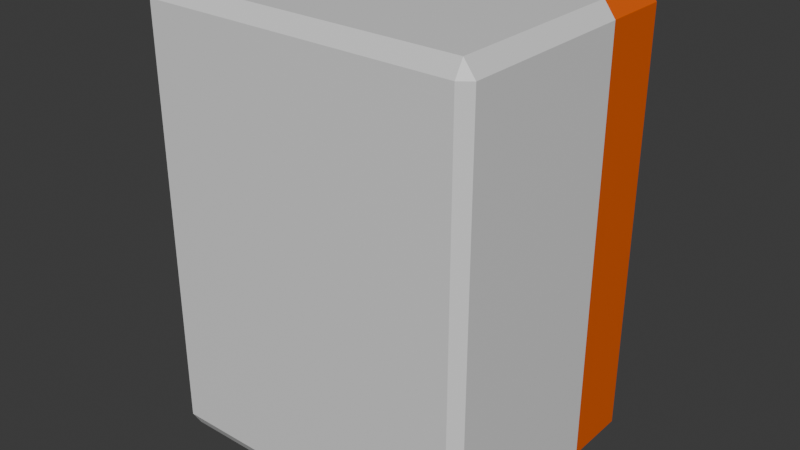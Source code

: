 # Source: Haku.blend  (saved by Blender 4.4.32; exported with 4.5.12 LTS)
import bpy
from mathutils import Matrix  # noqa: F401  (used for matrix-valued properties, if any)

bpy.ops.wm.read_factory_settings(use_empty=True)
scene = bpy.context.scene
scene.name = 'Scene'

# ---- collections
col_collection = bpy.data.collections.new('Collection'); scene.collection.children.link(col_collection)

# ---- materials (node trees are filled in below, after node groups)
mat_material = bpy.data.materials.new('Material')
mat_material.alpha_threshold = 0.0
mat_material.roughness = 0.5
mat_material.line_color = (0.0, 0.0, 0.0, 1.0)
mat_x = bpy.data.materials.new('マテリアル')

# ---- material node trees
mat_material.use_nodes = True; mat_material.node_tree.nodes.clear()
_N = mat_material.node_tree.nodes; _L = mat_material.node_tree.links
n0 = _N.new('ShaderNodeOutputMaterial'); n0.name = 'Material Output'; n0.location = (300, 300)
n1 = _N.new('ShaderNodeBsdfPrincipled'); n1.name = 'Principled BSDF'; n1.location = (10, 300)
n1.inputs[0].default_value = (0.8002, 0.1153, 0.0, 1.0)
n1.inputs[3].default_value = 1.45
_L.new(n1.outputs[0], n0.inputs[0])
n0.is_active_output = True
mat_x.use_nodes = True; mat_x.node_tree.nodes.clear()
_N = mat_x.node_tree.nodes; _L = mat_x.node_tree.links
n0 = _N.new('ShaderNodeBsdfPrincipled'); n0.name = 'プリンシプルBSDF'; n0.location = (10, 300)
n1 = _N.new('ShaderNodeOutputMaterial'); n1.name = 'マテリアル出力'; n1.location = (300, 300)
_L.new(n0.outputs[0], n1.inputs[0])
n1.is_active_output = True

# ---- world
world_world = bpy.data.worlds.new('World'); scene.world = world_world
world_world.use_nodes = True; world_world.node_tree.nodes.clear()
_N = world_world.node_tree.nodes; _L = world_world.node_tree.links
n0 = _N.new('ShaderNodeOutputWorld'); n0.name = 'World Output'; n0.location = (300, 300)
n1 = _N.new('ShaderNodeBackground'); n1.name = 'Background'; n1.location = (10, 300)
n1.inputs[0].default_value = (0.05088, 0.05088, 0.05088, 1.0)
_L.new(n1.outputs[0], n0.inputs[0])
n0.is_active_output = True
world_world.color = (0.05088, 0.05088, 0.05088)
world_world.sun_shadow_jitter_overblur = 0.0

# ---- meshes
me_cube = bpy.data.meshes.new('Cube')
me_cube.from_pydata([(1.0, 0.9335, 0.9335), (0.9335, 1.0, 0.9335), (0.9335, 0.9335, 1.0), (0.9335, 0.9335, -1.0), (0.9335, 1.0, -0.9335), (1.0, 0.9335, -0.9335), (1.0, -0.9335, 0.9335), (0.9335, -0.9335, 1.0), (0.9335, -1.0, 0.9335), (1.0, -0.9335, -0.9335), (0.9335, -1.0, -0.9335), (0.9335, -0.9335, -1.0), (-0.9335, 1.0, 0.9335), (-1.0, 0.9335, 0.9335), (-0.9335, 0.9335, 1.0), (-0.9335, 0.9335, -1.0), (-1.0, 0.9335, -0.9335), (-0.9335, 1.0, -0.9335), (-1.0, -0.9335, 0.9335), (-0.9335, -1.0, 0.9335), (-0.9335, -0.9335, 1.0), (-1.0, -0.9335, -0.9335), (-0.9335, -0.9335, -1.0), (-0.9335, -1.0, -0.9335), (-1.0, 0.5665, -0.9335), (-0.9335, 0.5665, -1.0), (-0.9335, 0.4335, -1.0), (-1.0, 0.4335, -0.9335), (0.9335, 0.5665, 1.0), (0.9335, 0.4335, 1.0), (1.0, 0.4335, 0.9335), (1.0, 0.5665, 0.9335), (-0.9335, 0.5665, 1.0), (-1.0, 0.5665, 0.9335), (-1.0, 0.4335, 0.9335), (-0.9335, 0.4335, 1.0), (0.9335, 0.5665, -1.0), (1.0, 0.5665, -0.9335), (1.0, 0.4335, -0.9335), (0.9335, 0.4335, -1.0)], [], [(29, 35, 20, 7), (21, 18, 34, 27), (2, 14, 32, 28), (17, 12, 1, 4), (10, 8, 19, 23), (38, 30, 6, 9), (24, 33, 13, 16), (15, 3, 36, 25), (26, 39, 11, 22), (0, 1, 2), (3, 4, 5), (6, 7, 8), (9, 10, 11), (12, 13, 14), (15, 16, 17), (18, 19, 20), (21, 22, 23), (24, 25, 26, 27), (28, 29, 30, 31), (32, 33, 34, 35), (36, 37, 38, 39), (3, 15, 17, 4), (0, 5, 4, 1), (23, 19, 18, 21), (8, 10, 9, 6), (12, 17, 16, 13), (7, 20, 19, 8), (22, 11, 10, 23), (32, 14, 13, 33), (14, 2, 1, 12), (36, 3, 5, 37), (15, 25, 24, 16), (26, 22, 21, 27), (2, 28, 31, 0), (29, 7, 6, 30), (20, 35, 34, 18), (11, 39, 38, 9), (30, 38, 37, 31), (39, 26, 25, 36), (33, 24, 27, 34), (35, 29, 28, 32), (5, 0, 31, 37)])
me_cube.polygons.foreach_set('material_index', [1, 1, 0, 0, 1, 1, 0, 0, 1, 0, 0, 1, 1, 0, 0, 1, 1, 0, 0, 0, 0, 0, 0, 1, 1, 0, 1, 1, 0, 0, 0, 0, 1, 0, 1, 1, 1, 0, 0, 0, 0, 0])
_uv = me_cube.uv_layers.new(name='UVMap')
_uv.uv.foreach_set('vector', [0.6333, 0.5708, 0.8667, 0.5708, 0.8667, 0.7417, 0.6333, 0.7417, 0.3833, 0.008314, 0.6167, 0.008314, 0.6167, 0.1792, 0.3833, 0.1792, 0.6333, 0.5083, 0.8667, 0.5083, 0.8667, 0.5542, 0.6333, 0.5542, 0.3833, 0.2583, 0.6167, 0.2583, 0.6167, 0.4917, 0.3833, 0.4917, 0.3833, 0.7583, 0.6167, 0.7583, 0.6167, 0.9917, 0.3833, 0.9917, 0.3833, 0.5708, 0.6167, 0.5708, 0.6167, 0.7417, 0.3833, 0.7417, 0.3833, 0.1958, 0.6167, 0.1958, 0.6167, 0.2417, 0.3833, 0.2417, 0.1333, 0.5083, 0.3667, 0.5083, 0.3667, 0.5542, 0.1333, 0.5542, 0.1333, 0.5708, 0.3667, 0.5708, 0.3667, 0.7417, 0.1333, 0.7417, 0.6167, 0.5, 0.6167, 0.4917, 0.625, 0.4917, 0.3667, 0.5083, 0.3667, 0.5, 0.375, 0.5083, 0.6167, 0.75, 0.625, 0.7583, 0.6167, 0.7583, 0.375, 0.7417, 0.3667, 0.75, 0.3667, 0.7417, 0.6167, 0.25, 0.6167, 0.2417, 0.625, 0.2417, 0.1333, 0.5083, 0.125, 0.5083, 0.1333, 0.5, 0.6167, 0.008314, 0.6167, 0.0, 0.625, 0.008314, 0.125, 0.7417, 0.1333, 0.7417, 0.1333, 0.75, 0.125, 0.5542, 0.1333, 0.5542, 0.1333, 0.5625, 0.125, 0.5625, 0.6333, 0.5542, 0.6333, 0.5708, 0.6167, 0.5708, 0.6167, 0.5542, 0.625, 0.1958, 0.6167, 0.1958, 0.6167, 0.1875, 0.625, 0.1875, 0.3667, 0.5542, 0.3833, 0.5542, 0.3833, 0.5708, 0.3667, 0.5708, 0.3667, 0.5083, 0.1333, 0.5083, 0.1333, 0.5, 0.3667, 0.5, 0.6167, 0.5083, 0.3833, 0.5083, 0.3833, 0.4917, 0.6167, 0.4917, 0.3833, 0.0, 0.6167, 0.0, 0.6167, 0.008314, 0.3833, 0.008314, 0.6167, 0.7583, 0.3833, 0.7583, 0.3833, 0.7417, 0.6167, 0.7417, 0.6167, 0.2583, 0.3833, 0.2583, 0.3833, 0.2417, 0.6167, 0.2417, 0.625, 0.7583, 0.625, 0.9917, 0.6167, 0.9917, 0.6167, 0.7583, 0.1333, 0.7417, 0.3667, 0.7417, 0.3667, 0.75, 0.1333, 0.75, 0.625, 0.1958, 0.625, 0.2417, 0.6167, 0.2417, 0.6167, 0.1958, 0.625, 0.2583, 0.625, 0.4917, 0.6167, 0.4917, 0.6167, 0.2583, 0.3667, 0.5542, 0.3667, 0.5083, 0.3833, 0.5083, 0.3833, 0.5542, 0.1333, 0.5083, 0.1333, 0.5542, 0.125, 0.5542, 0.125, 0.5083, 0.1333, 0.5708, 0.1333, 0.7417, 0.125, 0.7417, 0.125, 0.5708, 0.6333, 0.5083, 0.6333, 0.5542, 0.6167, 0.5542, 0.6167, 0.5083, 0.6333, 0.5708, 0.6333, 0.7417, 0.6167, 0.7417, 0.6167, 0.5708, 0.625, 0.008314, 0.625, 0.1792, 0.6167, 0.1792, 0.6167, 0.008314, 0.3667, 0.7417, 0.3667, 0.5708, 0.3833, 0.5708, 0.3833, 0.7417, 0.6167, 0.5708, 0.3833, 0.5708, 0.3833, 0.5542, 0.6167, 0.5542, 0.3667, 0.5708, 0.1333, 0.5708, 0.1333, 0.5542, 0.3667, 0.5542, 0.6167, 0.1958, 0.3833, 0.1958, 0.3833, 0.1792, 0.6167, 0.1792, 0.8667, 0.5708, 0.6333, 0.5708, 0.6333, 0.5542, 0.8667, 0.5542, 0.3833, 0.5083, 0.6167, 0.5083, 0.6167, 0.5542, 0.3833, 0.5542])
me_cube.materials.append(mat_material)
me_cube.materials.append(mat_x)
me_cube.use_mirror_vertex_groups = False
me_cube.update()

# ---- objects
ob_cube = bpy.data.objects.new('Cube', me_cube)

# ---- transforms, parenting, visibility, modifiers, constraints
ob_cube.location = (0.0, 0.0, 1.476)
ob_cube.scale = (0.9734, 0.7648, 1.301)
ob_cube.lock_rotations_4d = False
ob_cube.empty_display_type = 'ARROWS'
ob_cube.lineart.crease_threshold = 0.0

# ---- collection membership
col_collection.objects.link(ob_cube)

# ---- scene / render settings (as saved in the file)
scene.frame_start = 1; scene.frame_end = 250; scene.frame_set(1)
scene.render.engine = 'BLENDER_EEVEE_NEXT'
bpy.context.view_layer.update()

# ---- added for rendering (the .blend has no active camera and no usable light): camera, sun
cam_auto = bpy.data.cameras.new('AutoCamera')
cam_auto.lens = 50.0
cam_auto.sensor_width = 36.0
cam_auto.clip_end = 1000.0
ob_auto_camera = bpy.data.objects.new('AutoCamera', cam_auto)
scene.collection.objects.link(ob_auto_camera)
ob_auto_camera.location = (3.32364, -3.98837, 4.1346)
ob_auto_camera.rotation_euler = (1.09748, -7.21219e-08, 0.694738)
scene.camera = ob_auto_camera
light_auto_sun = bpy.data.lights.new('AutoSun', 'SUN')
light_auto_sun.energy = 3.0
light_auto_sun.angle = 0.0523599
ob_auto_sun = bpy.data.objects.new('AutoSun', light_auto_sun)
scene.collection.objects.link(ob_auto_sun)
ob_auto_sun.rotation_euler = (0.872665, 0.174533, 0.523599)
bpy.context.view_layer.update()
